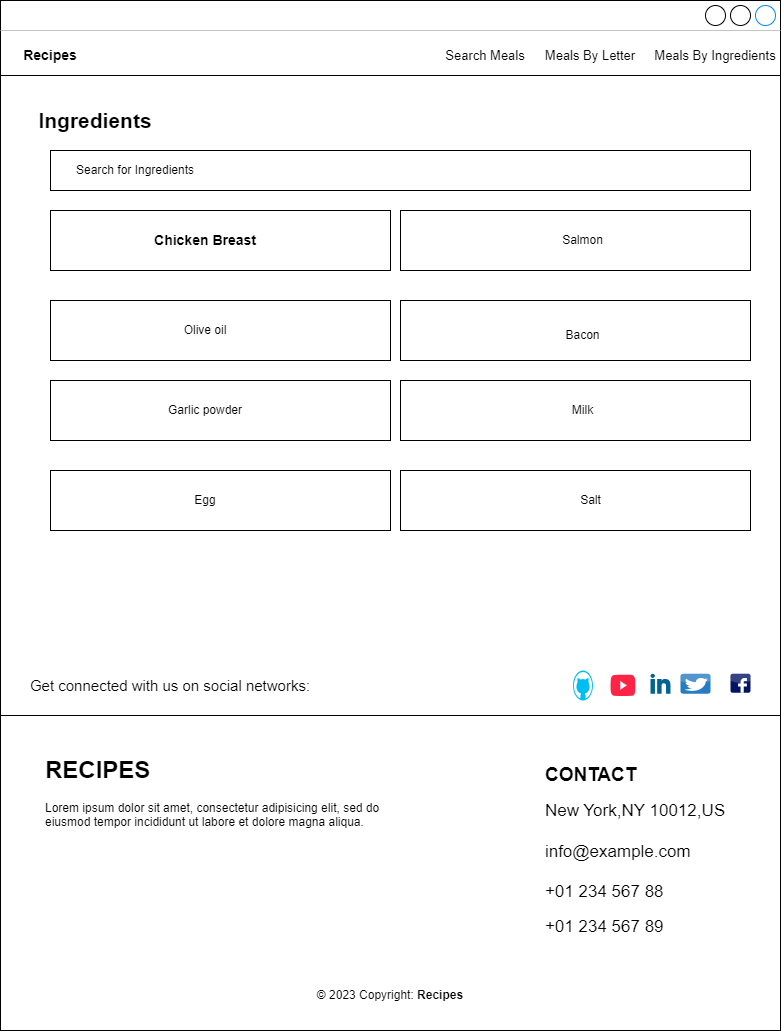

The diagram above was exported from draw.io. Its source (the exported page's mxGraphModel, read from the mxfile embedded in the PNG):
<mxGraphModel dx="772" dy="482" grid="1" gridSize="10" guides="1" tooltips="1" connect="1" arrows="1" fold="1" page="1" pageScale="1" pageWidth="850" pageHeight="100" math="0" shadow="0">
  <root>
    <mxCell id="0" />
    <mxCell id="1" parent="0" />
    <mxCell id="cNIQznZtT13G7oQinzdt-1" value="" style="strokeWidth=1;shadow=0;dashed=0;align=center;html=1;shape=mxgraph.mockup.containers.window;align=left;verticalAlign=top;spacingLeft=8;strokeColor2=#008cff;strokeColor3=#c4c4c4;fontColor=#666666;mainText=;fontSize=17;labelBackgroundColor=none;whiteSpace=wrap;" vertex="1" parent="1">
      <mxGeometry x="30" y="30" width="780" height="1030" as="geometry" />
    </mxCell>
    <mxCell id="8CWDyL15huVZSGhj21wX-1" value="&lt;font style=&quot;font-size: 14px;&quot;&gt;&lt;b&gt;Recipes&lt;/b&gt;&lt;/font&gt;" style="text;html=1;strokeColor=none;fillColor=none;align=center;verticalAlign=middle;whiteSpace=wrap;rounded=0;" vertex="1" parent="1">
      <mxGeometry x="50" y="70" width="60" height="30" as="geometry" />
    </mxCell>
    <mxCell id="x_AyEHk5Wa1tIU0XUgpp-1" value="&lt;font style=&quot;font-size: 13px;&quot;&gt;Search Meals&lt;/font&gt;" style="text;html=1;strokeColor=none;fillColor=none;align=center;verticalAlign=middle;whiteSpace=wrap;rounded=0;" vertex="1" parent="1">
      <mxGeometry x="470" y="70" width="90" height="30" as="geometry" />
    </mxCell>
    <mxCell id="szUOqxPUcphFzOkwSCSl-1" value="" style="line;strokeWidth=1;rotatable=0;dashed=0;labelPosition=right;align=left;verticalAlign=middle;spacingTop=0;spacingLeft=6;points=[];portConstraint=eastwest;" vertex="1" parent="1">
      <mxGeometry x="30" y="100" width="780" height="10" as="geometry" />
    </mxCell>
    <mxCell id="yoaEobBYuk1H8qNa539x-1" value="&lt;font style=&quot;font-size: 13px;&quot;&gt;Meals By Letter&lt;/font&gt;" style="text;html=1;strokeColor=none;fillColor=none;align=center;verticalAlign=middle;whiteSpace=wrap;rounded=0;" vertex="1" parent="1">
      <mxGeometry x="570" y="70" width="100" height="30" as="geometry" />
    </mxCell>
    <mxCell id="ZBPaa5tvtnp-nPeuUxqJ-1" value="&lt;font style=&quot;font-size: 13px;&quot;&gt;Meals By Ingredients&lt;/font&gt;" style="text;html=1;strokeColor=none;fillColor=none;align=center;verticalAlign=middle;whiteSpace=wrap;rounded=0;" vertex="1" parent="1">
      <mxGeometry x="680" y="70" width="130" height="30" as="geometry" />
    </mxCell>
    <mxCell id="zXZAQ2QO4cglFR2wbliF-1" value="&lt;font style=&quot;font-size: 21px;&quot;&gt;&lt;b&gt;Ingredients&lt;/b&gt;&lt;/font&gt;" style="text;html=1;strokeColor=none;fillColor=none;align=center;verticalAlign=middle;whiteSpace=wrap;rounded=0;" vertex="1" parent="1">
      <mxGeometry x="50" y="135" width="150" height="30" as="geometry" />
    </mxCell>
    <mxCell id="IB3MQYeQRttSeGqo1sTC-1" value="" style="rounded=0;whiteSpace=wrap;html=1;" vertex="1" parent="1">
      <mxGeometry x="80" y="180" width="700" height="40" as="geometry" />
    </mxCell>
    <mxCell id="IB3MQYeQRttSeGqo1sTC-2" value="Search for Ingredients" style="text;html=1;strokeColor=none;fillColor=none;align=center;verticalAlign=middle;whiteSpace=wrap;rounded=0;" vertex="1" parent="1">
      <mxGeometry x="90" y="185" width="150" height="30" as="geometry" />
    </mxCell>
    <mxCell id="IB3MQYeQRttSeGqo1sTC-6" value="" style="rounded=0;whiteSpace=wrap;html=1;" vertex="1" parent="1">
      <mxGeometry x="80" y="240" width="340" height="60" as="geometry" />
    </mxCell>
    <mxCell id="IB3MQYeQRttSeGqo1sTC-7" value="" style="rounded=0;whiteSpace=wrap;html=1;" vertex="1" parent="1">
      <mxGeometry x="430" y="240" width="350" height="60" as="geometry" />
    </mxCell>
    <mxCell id="IB3MQYeQRttSeGqo1sTC-8" value="&lt;b&gt;&lt;font style=&quot;font-size: 14px;&quot;&gt;Chicken Breast&lt;/font&gt;&lt;/b&gt;" style="text;html=1;strokeColor=none;fillColor=none;align=center;verticalAlign=middle;whiteSpace=wrap;rounded=0;" vertex="1" parent="1">
      <mxGeometry x="130" y="255" width="210" height="30" as="geometry" />
    </mxCell>
    <mxCell id="IB3MQYeQRttSeGqo1sTC-9" value="Salmon" style="text;html=1;strokeColor=none;fillColor=none;align=center;verticalAlign=middle;whiteSpace=wrap;rounded=0;" vertex="1" parent="1">
      <mxGeometry x="545" y="255" width="135" height="30" as="geometry" />
    </mxCell>
    <mxCell id="IB3MQYeQRttSeGqo1sTC-11" value="" style="rounded=0;whiteSpace=wrap;html=1;" vertex="1" parent="1">
      <mxGeometry x="80" y="330" width="340" height="60" as="geometry" />
    </mxCell>
    <mxCell id="IB3MQYeQRttSeGqo1sTC-12" value="" style="rounded=0;whiteSpace=wrap;html=1;" vertex="1" parent="1">
      <mxGeometry x="80" y="410" width="340" height="60" as="geometry" />
    </mxCell>
    <mxCell id="IB3MQYeQRttSeGqo1sTC-13" value="" style="rounded=0;whiteSpace=wrap;html=1;" vertex="1" parent="1">
      <mxGeometry x="80" y="500" width="340" height="60" as="geometry" />
    </mxCell>
    <mxCell id="U19z0iWmLuo4YTGb_6j5-1" value="&lt;font style=&quot;font-size: 15px;&quot;&gt;Get connected with us on social networks:&lt;/font&gt;" style="text;html=1;strokeColor=none;fillColor=none;align=center;verticalAlign=middle;whiteSpace=wrap;rounded=0;" vertex="1" parent="1">
      <mxGeometry x="50" y="700" width="300" height="30" as="geometry" />
    </mxCell>
    <mxCell id="lmqnt8S_iKwPCd-OfwEM-3" value="" style="rounded=0;whiteSpace=wrap;html=1;" vertex="1" parent="1">
      <mxGeometry x="430" y="330" width="350" height="60" as="geometry" />
    </mxCell>
    <mxCell id="lmqnt8S_iKwPCd-OfwEM-4" value="" style="rounded=0;whiteSpace=wrap;html=1;" vertex="1" parent="1">
      <mxGeometry x="430" y="410" width="350" height="60" as="geometry" />
    </mxCell>
    <mxCell id="lmqnt8S_iKwPCd-OfwEM-5" value="" style="rounded=0;whiteSpace=wrap;html=1;" vertex="1" parent="1">
      <mxGeometry x="430" y="410" width="350" height="60" as="geometry" />
    </mxCell>
    <mxCell id="lmqnt8S_iKwPCd-OfwEM-13" value="Olive oil" style="text;html=1;strokeColor=none;fillColor=none;align=center;verticalAlign=middle;whiteSpace=wrap;rounded=0;" vertex="1" parent="1">
      <mxGeometry x="130" y="345" width="210" height="30" as="geometry" />
    </mxCell>
    <mxCell id="lmqnt8S_iKwPCd-OfwEM-14" value="Garlic powder" style="text;html=1;strokeColor=none;fillColor=none;align=center;verticalAlign=middle;whiteSpace=wrap;rounded=0;" vertex="1" parent="1">
      <mxGeometry x="130" y="425" width="210" height="30" as="geometry" />
    </mxCell>
    <mxCell id="lmqnt8S_iKwPCd-OfwEM-15" value="Egg" style="text;html=1;strokeColor=none;fillColor=none;align=center;verticalAlign=middle;whiteSpace=wrap;rounded=0;" vertex="1" parent="1">
      <mxGeometry x="130" y="515" width="210" height="30" as="geometry" />
    </mxCell>
    <mxCell id="lmqnt8S_iKwPCd-OfwEM-16" value="Bacon" style="text;html=1;strokeColor=none;fillColor=none;align=center;verticalAlign=middle;whiteSpace=wrap;rounded=0;" vertex="1" parent="1">
      <mxGeometry x="545" y="350" width="135" height="30" as="geometry" />
    </mxCell>
    <mxCell id="lmqnt8S_iKwPCd-OfwEM-17" value="Milk" style="text;html=1;strokeColor=none;fillColor=none;align=center;verticalAlign=middle;whiteSpace=wrap;rounded=0;" vertex="1" parent="1">
      <mxGeometry x="545" y="425" width="135" height="30" as="geometry" />
    </mxCell>
    <mxCell id="lmqnt8S_iKwPCd-OfwEM-18" value="" style="rounded=0;whiteSpace=wrap;html=1;" vertex="1" parent="1">
      <mxGeometry x="430" y="500" width="350" height="60" as="geometry" />
    </mxCell>
    <mxCell id="lmqnt8S_iKwPCd-OfwEM-19" value="Salt" style="text;html=1;strokeColor=none;fillColor=none;align=center;verticalAlign=middle;whiteSpace=wrap;rounded=0;" vertex="1" parent="1">
      <mxGeometry x="552.5" y="515" width="135" height="30" as="geometry" />
    </mxCell>
    <mxCell id="UR5OI3RKgWSEODmn5I6d-1" value="" style="line;strokeWidth=1;rotatable=0;dashed=0;labelPosition=right;align=left;verticalAlign=middle;spacingTop=0;spacingLeft=6;points=[];portConstraint=eastwest;" vertex="1" parent="1">
      <mxGeometry x="30" y="740" width="780" height="10" as="geometry" />
    </mxCell>
    <mxCell id="VxOtLBV-aduMwvfqSHgn-1" value="&lt;h1&gt;RECIPES&lt;/h1&gt;&lt;p&gt;Lorem ipsum dolor sit amet, consectetur adipisicing elit, sed do eiusmod tempor incididunt ut labore et dolore magna aliqua.&lt;/p&gt;" style="text;html=1;strokeColor=none;fillColor=none;spacing=5;spacingTop=-20;whiteSpace=wrap;overflow=hidden;rounded=0;" vertex="1" parent="1">
      <mxGeometry x="70" y="780" width="380" height="120" as="geometry" />
    </mxCell>
    <mxCell id="-txDSf7cvjSFsBslfCEb-1" value="&lt;div style=&quot;text-align: left;&quot;&gt;&lt;span style=&quot;background-color: initial;&quot;&gt;&lt;b style=&quot;&quot;&gt;&lt;font style=&quot;font-size: 19px;&quot;&gt;CONTACT&lt;/font&gt;&lt;/b&gt;&lt;/span&gt;&lt;/div&gt;&lt;br&gt;&lt;div style=&quot;text-align: left;&quot;&gt;&lt;span style=&quot;font-size: 17px; background-color: initial;&quot;&gt;New York,NY 10012,US&lt;/span&gt;&lt;/div&gt;&lt;font style=&quot;&quot;&gt;&lt;div style=&quot;text-align: left;&quot;&gt;&lt;span style=&quot;font-size: 17px;&quot;&gt;&lt;br&gt;&lt;/span&gt;&lt;/div&gt;&lt;/font&gt;&lt;font style=&quot;&quot;&gt;&lt;div style=&quot;font-size: 17px; text-align: left;&quot;&gt;&lt;span style=&quot;background-color: initial;&quot;&gt;info@example.com&lt;/span&gt;&lt;/div&gt;&lt;div style=&quot;text-align: left;&quot;&gt;&lt;span style=&quot;font-size: 17px;&quot;&gt;&lt;br&gt;&lt;/span&gt;&lt;/div&gt;&lt;span style=&quot;font-size: 17px;&quot;&gt;&lt;div style=&quot;text-align: left;&quot;&gt;&lt;span style=&quot;background-color: initial;&quot;&gt;+01 234 567 88&lt;/span&gt;&lt;/div&gt;&lt;/span&gt;&lt;div style=&quot;text-align: left;&quot;&gt;&lt;br&gt;&lt;/div&gt;&lt;span style=&quot;font-size: 17px;&quot;&gt;&lt;div style=&quot;text-align: left;&quot;&gt;&lt;span style=&quot;background-color: initial;&quot;&gt;+01 234 567 89&lt;/span&gt;&lt;/div&gt;&lt;/span&gt;&lt;/font&gt;" style="text;html=1;strokeColor=none;fillColor=none;align=center;verticalAlign=middle;whiteSpace=wrap;rounded=0;" vertex="1" parent="1">
      <mxGeometry x="545" y="790" width="240" height="180" as="geometry" />
    </mxCell>
    <mxCell id="LW-U9XPNXcQxKUej5ci8-1" value="© 2023 Copyright:&amp;nbsp;&lt;b&gt;Recipes&lt;/b&gt;" style="text;html=1;strokeColor=none;fillColor=none;align=center;verticalAlign=middle;whiteSpace=wrap;rounded=0;" vertex="1" parent="1">
      <mxGeometry x="325" y="1010" width="190" height="30" as="geometry" />
    </mxCell>
    <mxCell id="aPSpTewI5-Dn7HxiH2zK-1" value="" style="verticalLabelPosition=bottom;html=1;verticalAlign=top;align=center;strokeColor=none;fillColor=#00BEF2;shape=mxgraph.azure.github_code;pointerEvents=1;" vertex="1" parent="1">
      <mxGeometry x="602.5" y="700" width="20" height="30" as="geometry" />
    </mxCell>
    <mxCell id="RbuX_V3UlVYhvxqXqMIT-1" value="" style="dashed=0;outlineConnect=0;html=1;align=center;labelPosition=center;verticalLabelPosition=bottom;verticalAlign=top;shape=mxgraph.weblogos.youtube_2;fillColor=#ff2445;gradientColor=none;fillStyle=auto;" vertex="1" parent="1">
      <mxGeometry x="640" y="704.25" width="25" height="21.5" as="geometry" />
    </mxCell>
    <mxCell id="fsEqVlD_3-EMgqkOyb3E-1" value="" style="dashed=0;outlineConnect=0;html=1;align=center;labelPosition=center;verticalLabelPosition=bottom;verticalAlign=top;shape=mxgraph.weblogos.linkedin;fillColor=#006391;gradientColor=none;" vertex="1" parent="1">
      <mxGeometry x="680" y="703.25" width="20" height="20" as="geometry" />
    </mxCell>
    <mxCell id="tbzLFYnpxllFjuyXGmus-1" value="" style="dashed=0;outlineConnect=0;html=1;align=center;labelPosition=center;verticalLabelPosition=bottom;verticalAlign=top;shape=mxgraph.webicons.twitter;fillColor=#277cc2;gradientColor=none;" vertex="1" parent="1">
      <mxGeometry x="710" y="703.25" width="30" height="20" as="geometry" />
    </mxCell>
    <mxCell id="kDpWix_vbE_JpKajDN-m-1" value="" style="dashed=0;outlineConnect=0;html=1;align=center;labelPosition=center;verticalLabelPosition=bottom;verticalAlign=top;shape=mxgraph.webicons.facebook;fillColor=#031365;gradientColor=none;" vertex="1" parent="1">
      <mxGeometry x="760" y="703.25" width="20" height="19" as="geometry" />
    </mxCell>
  </root>
</mxGraphModel>